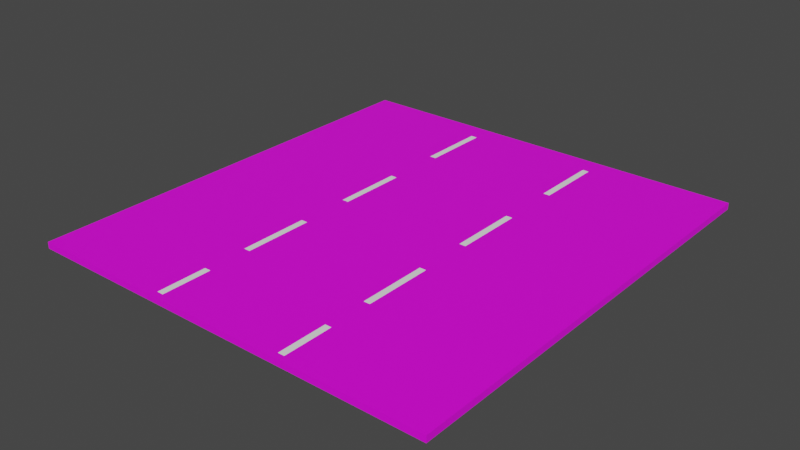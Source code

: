 # Source: ThreeLanesNoColliders.blend  (saved by Blender 2.81.16; exported with 4.5.12 LTS)
import bpy
from mathutils import Matrix  # noqa: F401  (used for matrix-valued properties, if any)

bpy.ops.wm.read_factory_settings(use_empty=True)
scene = bpy.context.scene
scene.name = 'Scene'

# ---- collections
col_collection = bpy.data.collections.new('Collection'); scene.collection.children.link(col_collection)

# ---- images (referenced by path relative to the original .blend; pixels are not part of the script)
import os
ASSET_DIR = os.environ.get("B2B_ASSET_DIR", "")  # directory of the original .blend (textures are referenced by path, not embedded)
HERE = os.path.dirname(os.path.abspath(__file__))  # packed textures are extracted next to this script under _unpacked/

def load_image(name, relpath, width, height, colorspace="sRGB"):
    """Load a texture the original file referenced (path relative to the .blend, or extracted next to this script)."""
    p = next((c for c in (os.path.join(HERE, relpath), os.path.join(ASSET_DIR, relpath)) if relpath and os.path.exists(c)), "")
    if p:
        img = bpy.data.images.load(p, check_existing=True)
        img.name = name
    else:  # same state as the original file: an image datablock whose file is absent (Cycles renders it pink)
        img = bpy.data.images.new(name, width, height)
        img.source = "FILE"
        img.filepath = "//" + (relpath or name)
    img.colorspace_settings.name = colorspace
    return img
img_asphalt_png = load_image('Asphalt.png', 'Asphalt.png', 1024, 1024, 'sRGB')

# ---- materials (node trees are filled in below, after node groups)
mat_material_001 = bpy.data.materials.new('Material.001')
mat_material_001.use_transparent_shadow = False
mat_material_002 = bpy.data.materials.new('Material.002')
mat_material_002.use_transparent_shadow = False

# ---- material node trees
mat_material_001.use_nodes = True; mat_material_001.node_tree.nodes.clear()
_N = mat_material_001.node_tree.nodes; _L = mat_material_001.node_tree.links
n0 = _N.new('ShaderNodeOutputMaterial'); n0.name = 'Material Output'; n0.location = (300, 300)
n1 = _N.new('ShaderNodeBsdfPrincipled'); n1.name = 'Principled BSDF'; n1.location = (10, 300)
n1.distribution = 'GGX'
n1.subsurface_method = 'BURLEY'
n1.inputs[3].default_value = 1.45
n1.inputs[27].default_value = (0.0, 0.0, 0.0, 1.0)
n1.inputs[28].default_value = 1.0
n2 = _N.new('ShaderNodeTexImage'); n2.name = 'Image Texture'; n2.location = (-307, 282)
n2.image = img_asphalt_png
_L.new(n1.outputs[0], n0.inputs[0])
_L.new(n2.outputs[0], n1.inputs[0])
n0.is_active_output = True
mat_material_002.use_nodes = True; mat_material_002.node_tree.nodes.clear()
_N = mat_material_002.node_tree.nodes; _L = mat_material_002.node_tree.links
n0 = _N.new('ShaderNodeOutputMaterial'); n0.name = 'Material Output'; n0.location = (300, 300)
n1 = _N.new('ShaderNodeBsdfPrincipled'); n1.name = 'Principled BSDF'; n1.location = (10, 300)
n1.distribution = 'GGX'
n1.subsurface_method = 'BURLEY'
n1.inputs[0].default_value = (1.0, 1.0, 1.0, 1.0)
n1.inputs[3].default_value = 1.45
n1.inputs[27].default_value = (0.0, 0.0, 0.0, 1.0)
n1.inputs[28].default_value = 1.0
_L.new(n1.outputs[0], n0.inputs[0])
n0.is_active_output = True

# ---- world
world_world = bpy.data.worlds.new('World'); scene.world = world_world
world_world.use_nodes = True; world_world.node_tree.nodes.clear()
_N = world_world.node_tree.nodes; _L = world_world.node_tree.links
n0 = _N.new('ShaderNodeOutputWorld'); n0.name = 'World Output'; n0.location = (300, 300)
n1 = _N.new('ShaderNodeBackground'); n1.name = 'Background'; n1.location = (10, 300)
n1.inputs[0].default_value = (0.05088, 0.05088, 0.05088, 1.0)
_L.new(n1.outputs[0], n0.inputs[0])
n0.is_active_output = True
world_world.color = (0.05088, 0.05088, 0.05088)
world_world.use_sun_shadow = False
world_world.sun_shadow_jitter_overblur = 0.0

# ---- meshes
me_cube_001 = bpy.data.meshes.new('Cube.001')
me_cube_001.from_pydata([(-1.0, -1.0, -1.0), (-1.0, -1.0, 1.0), (-1.0, 1.0, -1.0), (-1.0, 1.0, 1.0), (1.0, -1.0, -1.0), (1.0, -1.0, 1.0), (1.0, 1.0, -1.0), (1.0, 1.0, 1.0)], [], [(0, 1, 3, 2), (2, 3, 7, 6), (6, 7, 5, 4), (4, 5, 1, 0), (2, 6, 4, 0), (7, 3, 1, 5)])
_uv = me_cube_001.uv_layers.new(name='UVMap')
_uv.uv.foreach_set('vector', [0.375, 0.0, 0.625, 0.0, 0.625, 0.25, 0.375, 0.25, 0.375, 0.25, 0.625, 0.25, 0.625, 0.5, 0.375, 0.5, 0.375, 0.5, 0.625, 0.5, 0.625, 0.75, 0.375, 0.75, 0.375, 0.75, 0.625, 0.75, 0.625, 1.0, 0.375, 1.0, 0.125, 0.5, 0.375, 0.5, 0.375, 0.75, 0.125, 0.75, 0.625, 0.5, 0.875, 0.5, 0.875, 0.75, 0.625, 0.75])
me_cube_001.materials.append(mat_material_001)
me_cube_001.use_remesh_fix_poles = True
me_cube_001.use_remesh_preserve_attributes = False
me_cube_001.use_mirror_vertex_groups = False
me_cube_001.update()
me_plane = bpy.data.meshes.new('Plane')
me_plane.from_pydata([(-1.0, -1.0, 0.0), (1.0, -1.0, 0.0), (-1.0, 1.0, 0.0), (1.0, 1.0, 0.0)], [], [(0, 1, 3, 2)])
_uv = me_plane.uv_layers.new(name='UVMap')
_uv.uv.foreach_set('vector', [0.0, 0.0, 1.0, 0.0, 1.0, 1.0, 0.0, 1.0])
me_plane.materials.append(mat_material_002)
me_plane.use_remesh_fix_poles = True
me_plane.use_remesh_preserve_attributes = False
me_plane.use_mirror_vertex_groups = False
me_plane.update()
me_plane_001 = bpy.data.meshes.new('Plane.001')
me_plane_001.from_pydata([(-1.0, -1.0, 0.0), (1.0, -1.0, 0.0), (-1.0, 1.0, 0.0), (1.0, 1.0, 0.0)], [], [(0, 1, 3, 2)])
_uv = me_plane_001.uv_layers.new(name='UVMap')
_uv.uv.foreach_set('vector', [0.0, 0.0, 1.0, 0.0, 1.0, 1.0, 0.0, 1.0])
me_plane_001.materials.append(mat_material_002)
me_plane_001.use_remesh_fix_poles = True
me_plane_001.use_remesh_preserve_attributes = False
me_plane_001.use_mirror_vertex_groups = False
me_plane_001.update()
me_plane_002 = bpy.data.meshes.new('Plane.002')
me_plane_002.from_pydata([(-1.0, -1.0, 0.0), (1.0, -1.0, 0.0), (-1.0, 1.0, 0.0), (1.0, 1.0, 0.0)], [], [(0, 1, 3, 2)])
_uv = me_plane_002.uv_layers.new(name='UVMap')
_uv.uv.foreach_set('vector', [0.0, 0.0, 1.0, 0.0, 1.0, 1.0, 0.0, 1.0])
me_plane_002.materials.append(mat_material_002)
me_plane_002.use_remesh_fix_poles = True
me_plane_002.use_remesh_preserve_attributes = False
me_plane_002.use_mirror_vertex_groups = False
me_plane_002.update()
me_plane_003 = bpy.data.meshes.new('Plane.003')
me_plane_003.from_pydata([(-1.0, -1.0, 0.0), (1.0, -1.0, 0.0), (-1.0, 1.0, 0.0), (1.0, 1.0, 0.0)], [], [(0, 1, 3, 2)])
_uv = me_plane_003.uv_layers.new(name='UVMap')
_uv.uv.foreach_set('vector', [0.0, 0.0, 1.0, 0.0, 1.0, 1.0, 0.0, 1.0])
me_plane_003.materials.append(mat_material_002)
me_plane_003.use_remesh_fix_poles = True
me_plane_003.use_remesh_preserve_attributes = False
me_plane_003.use_mirror_vertex_groups = False
me_plane_003.update()
me_plane_004 = bpy.data.meshes.new('Plane.004')
me_plane_004.from_pydata([(-1.0, -1.0, 0.0), (1.0, -1.0, 0.0), (-1.0, 1.0, 0.0), (1.0, 1.0, 0.0)], [], [(0, 1, 3, 2)])
_uv = me_plane_004.uv_layers.new(name='UVMap')
_uv.uv.foreach_set('vector', [0.0, 0.0, 1.0, 0.0, 1.0, 1.0, 0.0, 1.0])
me_plane_004.materials.append(mat_material_002)
me_plane_004.use_remesh_fix_poles = True
me_plane_004.use_remesh_preserve_attributes = False
me_plane_004.use_mirror_vertex_groups = False
me_plane_004.update()
me_plane_005 = bpy.data.meshes.new('Plane.005')
me_plane_005.from_pydata([(-1.0, -1.0, 0.0), (1.0, -1.0, 0.0), (-1.0, 1.0, 0.0), (1.0, 1.0, 0.0)], [], [(0, 1, 3, 2)])
_uv = me_plane_005.uv_layers.new(name='UVMap')
_uv.uv.foreach_set('vector', [0.0, 0.0, 1.0, 0.0, 1.0, 1.0, 0.0, 1.0])
me_plane_005.materials.append(mat_material_002)
me_plane_005.use_remesh_fix_poles = True
me_plane_005.use_remesh_preserve_attributes = False
me_plane_005.use_mirror_vertex_groups = False
me_plane_005.update()
me_plane_006 = bpy.data.meshes.new('Plane.006')
me_plane_006.from_pydata([(-1.0, -1.0, 0.0), (1.0, -1.0, 0.0), (-1.0, 1.0, 0.0), (1.0, 1.0, 0.0)], [], [(0, 1, 3, 2)])
_uv = me_plane_006.uv_layers.new(name='UVMap')
_uv.uv.foreach_set('vector', [0.0, 0.0, 1.0, 0.0, 1.0, 1.0, 0.0, 1.0])
me_plane_006.materials.append(mat_material_002)
me_plane_006.use_remesh_fix_poles = True
me_plane_006.use_remesh_preserve_attributes = False
me_plane_006.use_mirror_vertex_groups = False
me_plane_006.update()
me_plane_007 = bpy.data.meshes.new('Plane.007')
me_plane_007.from_pydata([(-1.0, -1.0, 0.0), (1.0, -1.0, 0.0), (-1.0, 1.0, 0.0), (1.0, 1.0, 0.0)], [], [(0, 1, 3, 2)])
_uv = me_plane_007.uv_layers.new(name='UVMap')
_uv.uv.foreach_set('vector', [0.0, 0.0, 1.0, 0.0, 1.0, 1.0, 0.0, 1.0])
me_plane_007.materials.append(mat_material_002)
me_plane_007.use_remesh_fix_poles = True
me_plane_007.use_remesh_preserve_attributes = False
me_plane_007.use_mirror_vertex_groups = False
me_plane_007.update()

# ---- objects
ob_cube = bpy.data.objects.new('Cube', me_cube_001)
ob_plane = bpy.data.objects.new('Plane', me_plane)
ob_plane_001 = bpy.data.objects.new('Plane.001', me_plane_001)
ob_plane_002 = bpy.data.objects.new('Plane.002', me_plane_002)
ob_plane_003 = bpy.data.objects.new('Plane.003', me_plane_003)
ob_plane_004 = bpy.data.objects.new('Plane.004', me_plane_004)
ob_plane_005 = bpy.data.objects.new('Plane.005', me_plane_005)
ob_plane_006 = bpy.data.objects.new('Plane.006', me_plane_006)
ob_plane_007 = bpy.data.objects.new('Plane.007', me_plane_007)

# ---- transforms, parenting, visibility, modifiers, constraints
ob_cube.location = (0.0, 0.0, 0.0)
ob_cube.scale = (3.0, 3.216, 0.04628)
ob_cube.lineart.crease_threshold = 0.0
ob_plane.location = (-0.9547, 2.391, 0.04694)
ob_plane.scale = (0.04593, 0.5033, 0.9169)
ob_plane.lineart.crease_threshold = 0.0
ob_plane_001.location = (-0.9547, 0.5103, 0.04694)
ob_plane_001.scale = (0.04593, 0.5033, 0.9169)
ob_plane_001.lineart.crease_threshold = 0.0
ob_plane_002.location = (-0.9547, -1.276, 0.04694)
ob_plane_002.scale = (0.04593, 0.5033, 0.9169)
ob_plane_002.lineart.crease_threshold = 0.0
ob_plane_003.location = (-0.9547, -2.769, 0.04694)
ob_plane_003.scale = (0.04593, 0.3584, 0.9169)
ob_plane_003.lineart.crease_threshold = 0.0
ob_plane_004.location = (0.9963, 2.391, 0.04694)
ob_plane_004.scale = (0.04593, 0.5033, 0.9169)
ob_plane_004.lineart.crease_threshold = 0.0
ob_plane_005.location = (0.9963, 0.5103, 0.04694)
ob_plane_005.scale = (0.04593, 0.5033, 0.9169)
ob_plane_005.lineart.crease_threshold = 0.0
ob_plane_006.location = (0.9963, -1.276, 0.04694)
ob_plane_006.scale = (0.04593, 0.5033, 0.9169)
ob_plane_006.lineart.crease_threshold = 0.0
ob_plane_007.location = (0.9963, -2.769, 0.04694)
ob_plane_007.scale = (0.04593, 0.3584, 0.9169)
ob_plane_007.lineart.crease_threshold = 0.0

# ---- collection membership
col_collection.objects.link(ob_cube)
col_collection.objects.link(ob_plane)
col_collection.objects.link(ob_plane_001)
col_collection.objects.link(ob_plane_002)
col_collection.objects.link(ob_plane_003)
col_collection.objects.link(ob_plane_004)
col_collection.objects.link(ob_plane_005)
col_collection.objects.link(ob_plane_006)
col_collection.objects.link(ob_plane_007)

# ---- scene / render settings (as saved in the file)
scene.frame_start = 1; scene.frame_end = 250; scene.frame_set(1)
scene.render.engine = 'BLENDER_EEVEE_NEXT'
scene.cycles.use_denoising = False
scene.cycles.samples = 128
scene.cycles.sampling_pattern = 'TABULATED_SOBOL'
scene.cycles.use_adaptive_sampling = False
scene.cycles.use_light_tree = False
scene.view_settings.view_transform = 'Filmic'
bpy.context.view_layer.update()

# ---- added for rendering (the .blend has no active camera and no usable light): camera, sun
cam_auto = bpy.data.cameras.new('AutoCamera')
cam_auto.lens = 50.0
cam_auto.sensor_width = 36.0
cam_auto.clip_end = 1000.0
ob_auto_camera = bpy.data.objects.new('AutoCamera', cam_auto)
scene.collection.objects.link(ob_auto_camera)
ob_auto_camera.location = (8.13815, -9.76578, 6.51085)
ob_auto_camera.rotation_euler = (1.09748, -7.21219e-08, 0.694738)
scene.camera = ob_auto_camera
light_auto_sun = bpy.data.lights.new('AutoSun', 'SUN')
light_auto_sun.energy = 3.0
light_auto_sun.angle = 0.0523599
ob_auto_sun = bpy.data.objects.new('AutoSun', light_auto_sun)
scene.collection.objects.link(ob_auto_sun)
ob_auto_sun.rotation_euler = (0.872665, 0.174533, 0.523599)
bpy.context.view_layer.update()
